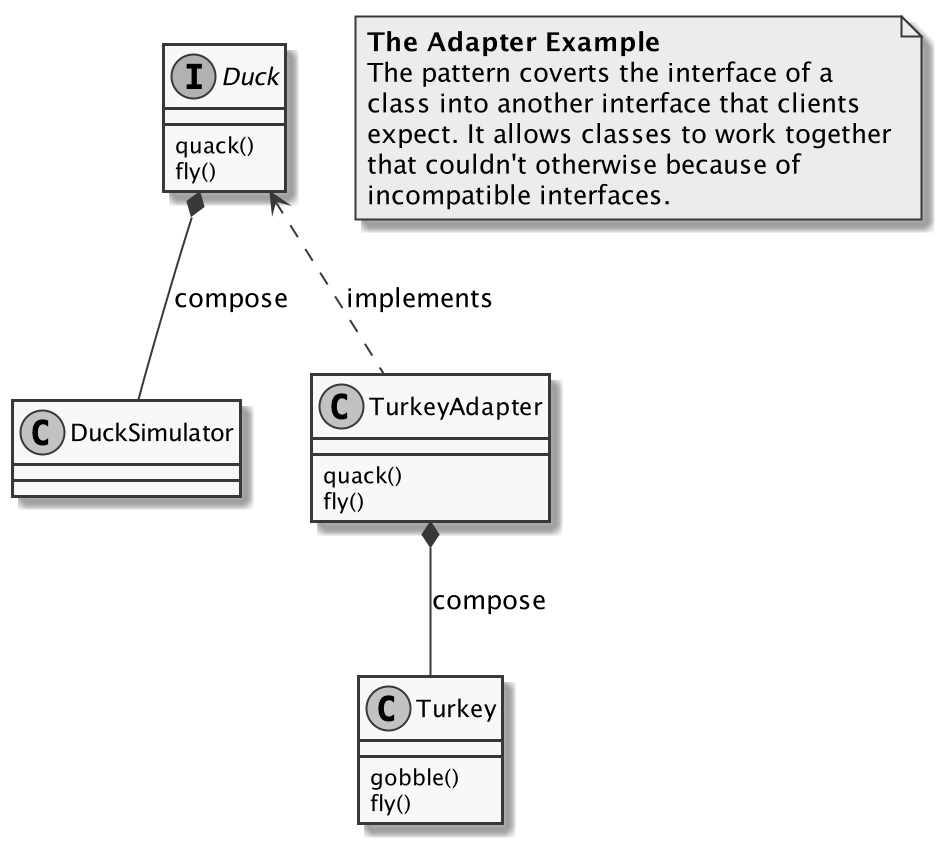

The diagram above was rendered by PlantUML. Its source (embedded in the PNG):
@startuml
skinparam monochrome true
class DuckSimulator
Interface Duck {
    quack()
    fly()
}
class TurkeyAdapter {
    quack()
    fly()
}
class Turkey {
    gobble()
    fly()
}

Duck *-- DuckSimulator : compose
Duck <.. TurkeyAdapter : implements
TurkeyAdapter *-- Turkey : compose

note as N1
    <b>The Adapter Example
    The pattern coverts the interface of a
    class into another interface that clients
    expect. It allows classes to work together
    that couldn't otherwise because of
    incompatible interfaces.
end note


@enduml